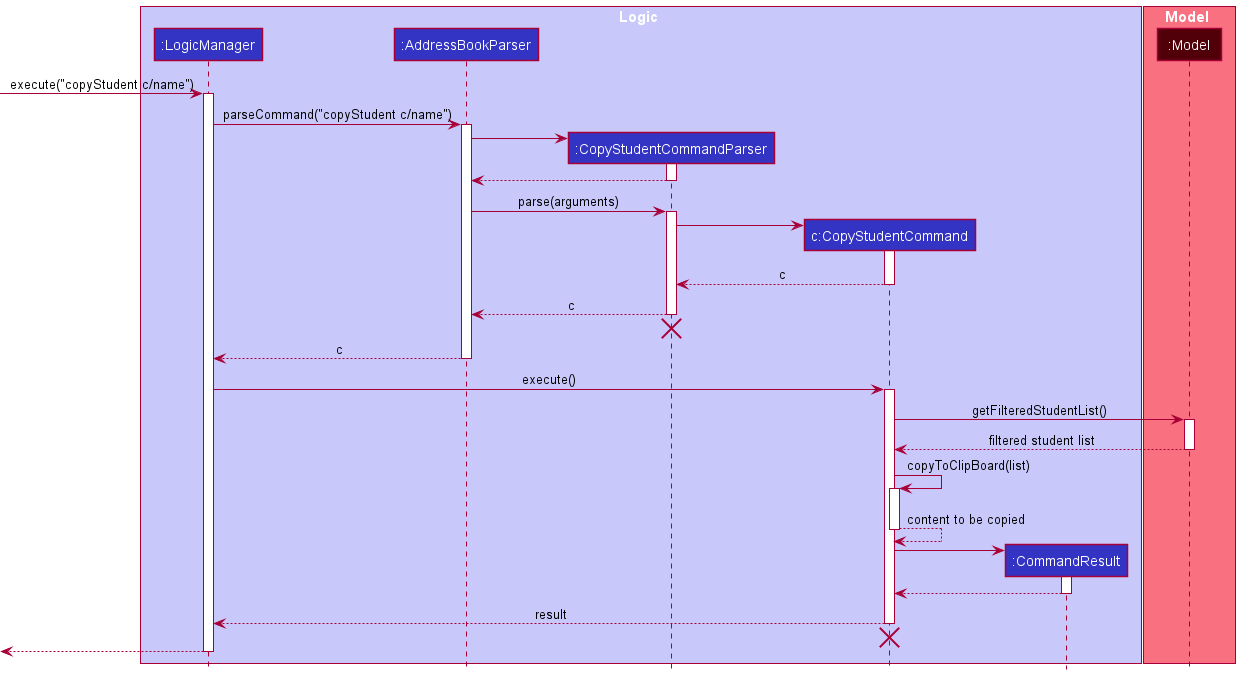

The diagram above was rendered by PlantUML. Its source (embedded in the PNG):
@startuml
'https://plantuml.com/sequence-diagram
!include Style.puml

box Logic LOGIC_COLOR_T1
participant ":LogicManager" as LogicManager LOGIC_COLOR
participant ":AddressBookParser" as AddressBookParser LOGIC_COLOR
participant ":CopyStudentCommandParser" as CopyStudentCommandParser LOGIC_COLOR
participant "c:CopyStudentCommand" as CopyStudentCommand LOGIC_COLOR
participant ":CommandResult" as CommandResult LOGIC_COLOR
end box

box Model MODEL_COLOR_T1
participant ":Model" as Model MODEL_COLOR_T4
end box

[-> LogicManager : execute("copyStudent c/name")
activate LogicManager

LogicManager -> AddressBookParser : parseCommand("copyStudent c/name")
activate AddressBookParser

create CopyStudentCommandParser
AddressBookParser -> CopyStudentCommandParser
activate CopyStudentCommandParser

CopyStudentCommandParser --> AddressBookParser
deactivate CopyStudentCommandParser

AddressBookParser -> CopyStudentCommandParser : parse(arguments)
activate CopyStudentCommandParser

create CopyStudentCommand
CopyStudentCommandParser -> CopyStudentCommand
activate CopyStudentCommand

CopyStudentCommand --> CopyStudentCommandParser : c
deactivate CopyStudentCommand

CopyStudentCommandParser --> AddressBookParser : c
deactivate CopyStudentCommandParser
CopyStudentCommandParser -[hidden]-> AddressBookParser
destroy CopyStudentCommandParser

AddressBookParser --> LogicManager : c
deactivate AddressBookParser

LogicManager -> CopyStudentCommand : execute()
activate CopyStudentCommand

CopyStudentCommand -> Model : getFilteredStudentList()
activate Model

Model --> CopyStudentCommand : filtered student list
deactivate Model

CopyStudentCommand -> CopyStudentCommand : copyToClipBoard(list)
activate CopyStudentCommand

CopyStudentCommand --> CopyStudentCommand : content to be copied
deactivate CopyStudentCommand

create CommandResult
CopyStudentCommand -> CommandResult
activate CommandResult

CommandResult --> CopyStudentCommand
deactivate CommandResult

CopyStudentCommand --> LogicManager : result
deactivate CopyStudentCommand
CopyStudentCommand -[hidden]-> LogicManager
destroy CopyStudentCommand

[<--LogicManager
deactivate LogicManager
@enduml